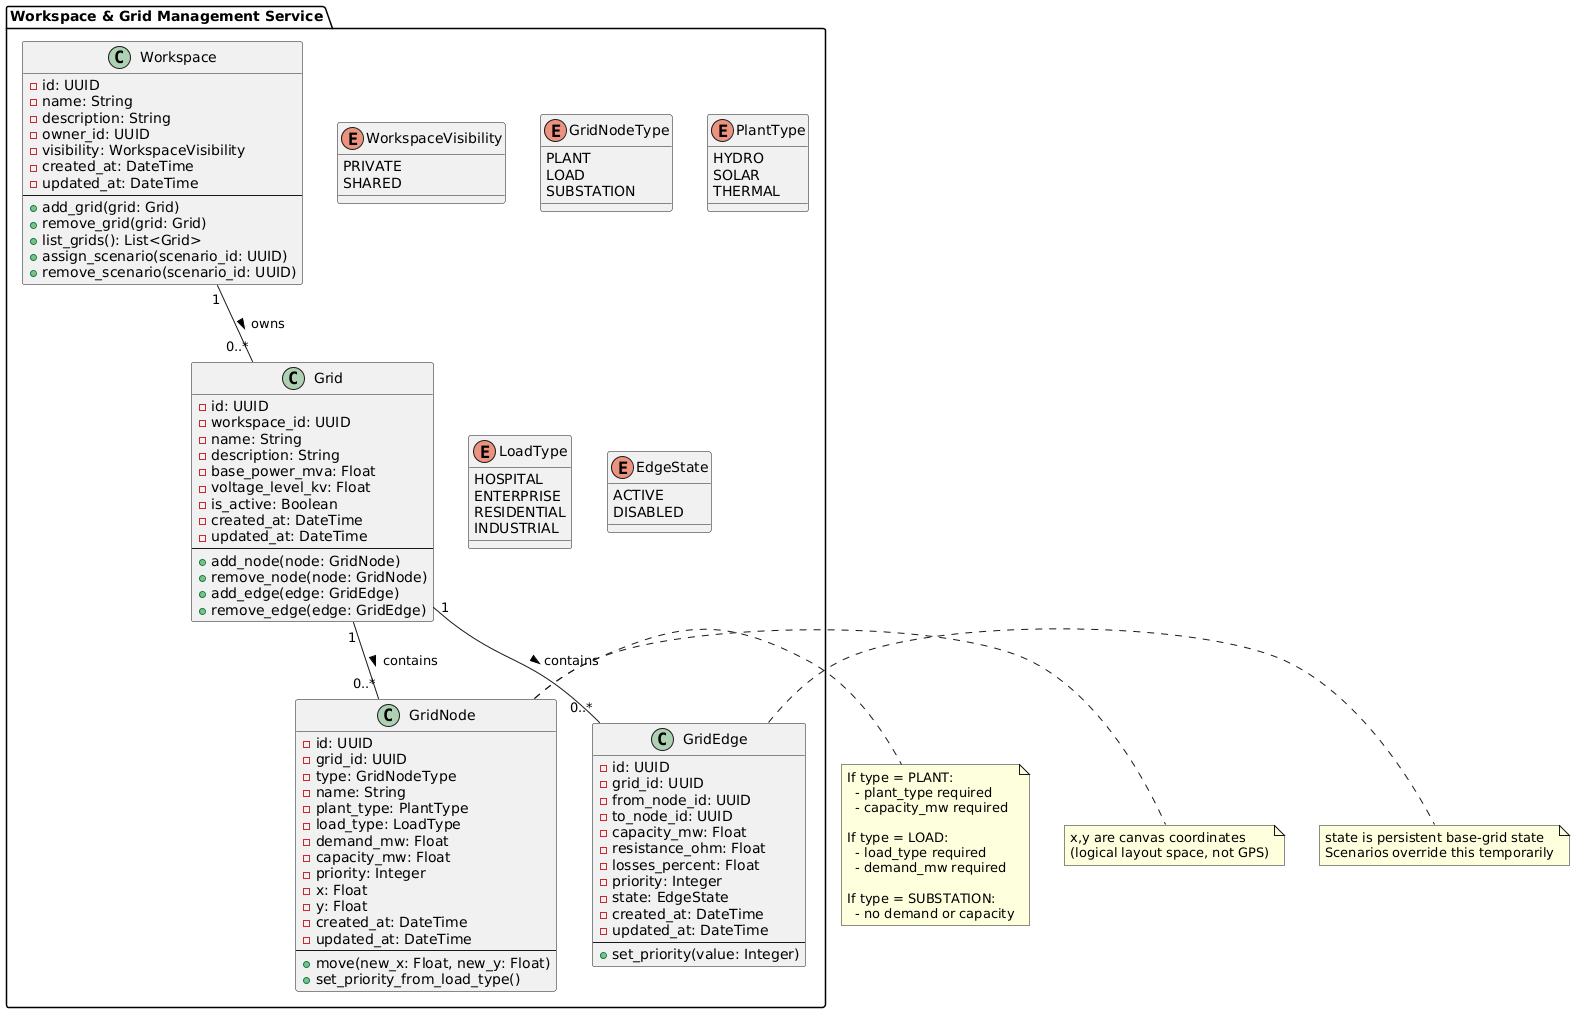

The diagram above was rendered by PlantUML. Its source (embedded in the PNG):
@startuml
package "Workspace & Grid Management Service" {

    enum WorkspaceVisibility {
        PRIVATE
        SHARED
    }

    enum GridNodeType {
        PLANT
        LOAD
        SUBSTATION
    }

    enum PlantType {
        HYDRO
        SOLAR
        THERMAL
    }

    enum LoadType {
        HOSPITAL
        ENTERPRISE
        RESIDENTIAL
        INDUSTRIAL
    }

    enum EdgeState {
        ACTIVE
        DISABLED
    }

    class Workspace {
        - id: UUID
        - name: String
        - description: String
        - owner_id: UUID
        - visibility: WorkspaceVisibility
        - created_at: DateTime
        - updated_at: DateTime
        --
        + add_grid(grid: Grid)
        + remove_grid(grid: Grid)
        + list_grids(): List<Grid>
        + assign_scenario(scenario_id: UUID)
        + remove_scenario(scenario_id: UUID)
    }

    class Grid {
        - id: UUID
        - workspace_id: UUID
        - name: String
        - description: String
        - base_power_mva: Float
        - voltage_level_kv: Float
        - is_active: Boolean
        - created_at: DateTime
        - updated_at: DateTime
        --
        + add_node(node: GridNode)
        + remove_node(node: GridNode)
        + add_edge(edge: GridEdge)
        + remove_edge(edge: GridEdge)
    }

    class GridNode {
        - id: UUID
        - grid_id: UUID
        - type: GridNodeType
        - name: String
        - plant_type: PlantType
        - load_type: LoadType
        - demand_mw: Float
        - capacity_mw: Float
        - priority: Integer
        - x: Float
        - y: Float
        - created_at: DateTime
        - updated_at: DateTime
        --
        + move(new_x: Float, new_y: Float)
        + set_priority_from_load_type()
    }

    class GridEdge {
        - id: UUID
        - grid_id: UUID
        - from_node_id: UUID
        - to_node_id: UUID
        - capacity_mw: Float
        - resistance_ohm: Float
        - losses_percent: Float
        - priority: Integer
        - state: EdgeState
        - created_at: DateTime
        - updated_at: DateTime
        --
        + set_priority(value: Integer)
    }

    Workspace "1" -- "0..*" Grid : owns >
    Grid "1" -- "0..*" GridNode : contains >
    Grid "1" -- "0..*" GridEdge : contains >
}

note right of GridNode
  If type = PLANT:
    - plant_type required
    - capacity_mw required

  If type = LOAD:
    - load_type required
    - demand_mw required

  If type = SUBSTATION:
    - no demand or capacity
end note

note right of GridNode
  x,y are canvas coordinates
  (logical layout space, not GPS)
end note

note right of GridEdge
  state is persistent base-grid state
  Scenarios override this temporarily
end note
@enduml